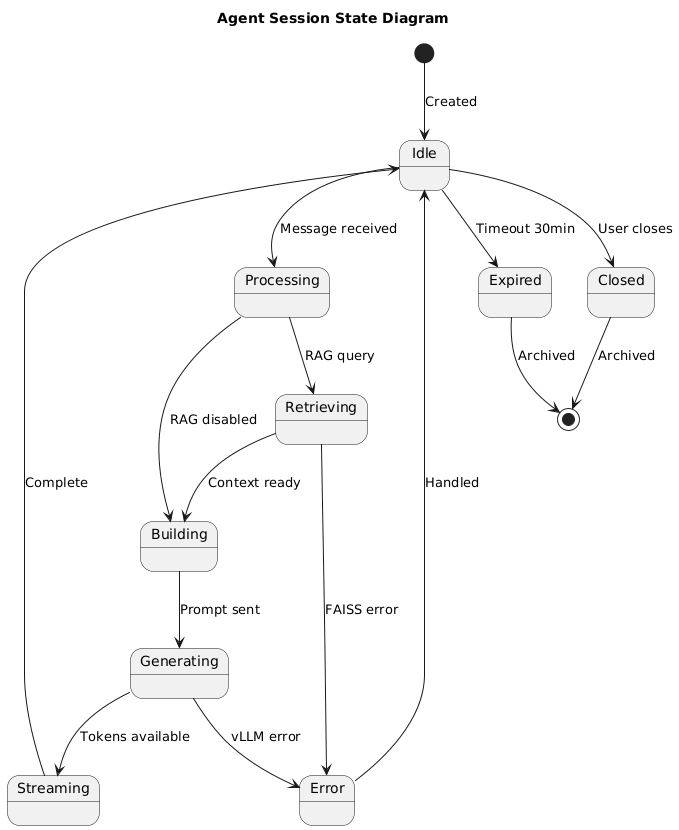

The diagram above was rendered by PlantUML. Its source (embedded in the PNG):
@startuml
skinparam backgroundColor white
skinparam shadowing false
title Agent Session State Diagram

[*] --> Idle : Created
Idle --> Processing : Message received
Processing --> Retrieving : RAG query
Retrieving --> Building : Context ready
Processing --> Building : RAG disabled
Building --> Generating : Prompt sent
Generating --> Streaming : Tokens available
Streaming --> Idle : Complete
Generating --> Error : vLLM error
Retrieving --> Error : FAISS error
Error --> Idle : Handled
Idle --> Expired : Timeout 30min
Expired --> [*] : Archived
Idle --> Closed : User closes
Closed --> [*] : Archived
@enduml